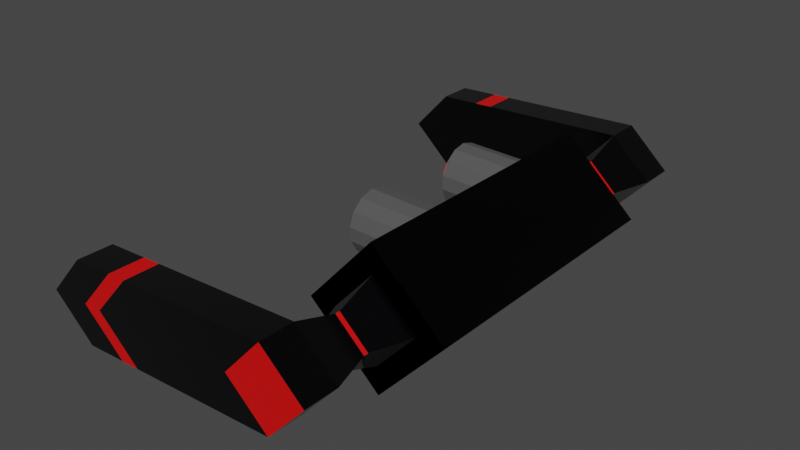 # Source: enemy1.blend  (saved by Blender 3.3.6; exported with 4.5.12 LTS)
import bpy
from mathutils import Matrix  # noqa: F401  (used for matrix-valued properties, if any)

bpy.ops.wm.read_factory_settings(use_empty=True)
scene = bpy.context.scene
scene.name = 'Scene'

# ---- collections
col_collection = bpy.data.collections.new('Collection'); scene.collection.children.link(col_collection)

# ---- materials (node trees are filled in below, after node groups)
mat_material = bpy.data.materials.new('Material')
mat_material.alpha_threshold = 0.0
mat_material.use_transparent_shadow = False
mat_material.roughness = 0.5
mat_material.line_color = (0.0, 0.0, 0.0, 1.0)
mat_material_001 = bpy.data.materials.new('Material.001')
mat_material_001.use_transparent_shadow = False
mat_material_002 = bpy.data.materials.new('Material.002')
mat_material_002.use_transparent_shadow = False

# ---- material node trees
mat_material.use_nodes = True; mat_material.node_tree.nodes.clear()
_N = mat_material.node_tree.nodes; _L = mat_material.node_tree.links
n0 = _N.new('ShaderNodeOutputMaterial'); n0.name = 'Material Output'; n0.location = (300, 300)
n1 = _N.new('ShaderNodeBsdfPrincipled'); n1.name = 'Principled BSDF'; n1.location = (10, 300)
n1.distribution = 'GGX'
n1.subsurface_method = 'RANDOM_WALK_SKIN'
n1.inputs[0].default_value = (0.0003994, 0.0002802, 0.001031, 1.0)
n1.inputs[1].default_value = 0.3161
n1.inputs[2].default_value = 0.1839
n1.inputs[3].default_value = 1.45
n1.inputs[15].default_value = 0.05181
n1.inputs[16].default_value = 0.0829
n1.inputs[24].default_value = 0.01658
n1.inputs[27].default_value = (0.0, 0.0, 0.0, 1.0)
n1.inputs[28].default_value = 1.0
_L.new(n1.outputs[0], n0.inputs[0])
n0.is_active_output = True
mat_material_001.use_nodes = True; mat_material_001.node_tree.nodes.clear()
_N = mat_material_001.node_tree.nodes; _L = mat_material_001.node_tree.links
n0 = _N.new('ShaderNodeBsdfPrincipled'); n0.name = 'Principled BSDF'; n0.location = (10, 300)
n0.distribution = 'GGX'
n0.subsurface_method = 'RANDOM_WALK_SKIN'
n0.inputs[0].default_value = (0.8, 0.001871, 0.001871, 1.0)
n0.inputs[3].default_value = 1.45
n0.inputs[27].default_value = (0.0, 0.0, 0.0, 1.0)
n0.inputs[28].default_value = 1.0
n1 = _N.new('ShaderNodeOutputMaterial'); n1.name = 'Material Output'; n1.location = (300, 300)
_L.new(n0.outputs[0], n1.inputs[0])
n1.is_active_output = True
mat_material_002.use_nodes = True; mat_material_002.node_tree.nodes.clear()
_N = mat_material_002.node_tree.nodes; _L = mat_material_002.node_tree.links
n0 = _N.new('ShaderNodeBsdfPrincipled'); n0.name = 'Principled BSDF'; n0.location = (10, 300)
n0.distribution = 'GGX'
n0.subsurface_method = 'RANDOM_WALK_SKIN'
n0.inputs[0].default_value = (0.2019, 0.2019, 0.2019, 1.0)
n0.inputs[1].default_value = 0.5699
n0.inputs[2].default_value = 0.09067
n0.inputs[3].default_value = 1.45
n0.inputs[15].default_value = 0.07772
n0.inputs[27].default_value = (0.0, 0.0, 0.0, 1.0)
n0.inputs[28].default_value = 1.0
n1 = _N.new('ShaderNodeOutputMaterial'); n1.name = 'Material Output'; n1.location = (300, 300)
_L.new(n0.outputs[0], n1.inputs[0])
n1.is_active_output = True

# ---- world
world_world = bpy.data.worlds.new('World'); scene.world = world_world
world_world.use_nodes = True; world_world.node_tree.nodes.clear()
_N = world_world.node_tree.nodes; _L = world_world.node_tree.links
n0 = _N.new('ShaderNodeOutputWorld'); n0.name = 'World Output'; n0.location = (300, 300)
n1 = _N.new('ShaderNodeBackground'); n1.name = 'Background'; n1.location = (10, 300)
n1.inputs[0].default_value = (0.05088, 0.05088, 0.05088, 1.0)
_L.new(n1.outputs[0], n0.inputs[0])
n0.is_active_output = True
world_world.color = (0.05088, 0.05088, 0.05088)
world_world.use_sun_shadow = False
world_world.sun_shadow_jitter_overblur = 0.0

# ---- meshes
me_cube = bpy.data.meshes.new('Cube')
me_cube.from_pydata([(0.4952, 0.997, 2.045), (0.02181, 0.997, 1.528), (0.4952, -0.997, 2.045), (0.02181, -0.997, 1.528), (-0.02181, 0.997, 2.518), (-0.4952, 0.997, 2.001), (-0.02181, -0.997, 2.518), (-0.4952, -0.997, 2.001), (0.01301, 0.997, 1.728), (-0.2952, 0.997, 2.01), (0.2952, 0.997, 2.036), (-0.01301, 0.997, 2.318), (0.008447, 1.27, 1.831), (-0.1917, 1.27, 2.015), (0.1917, 1.27, 2.031), (-0.008447, 1.27, 2.215), (0.008447, 1.302, 1.831), (-0.1917, 1.302, 2.015), (0.1917, 1.302, 2.031), (-0.008447, 1.302, 2.215), (0.01265, 1.605, 1.736), (-0.2871, 1.605, 2.01), (0.2871, 1.605, 2.036), (-0.01265, 1.605, 2.31), (0.01265, 1.855, 1.736), (-0.2871, 1.855, 2.01), (0.2871, 1.855, 2.036), (-0.01265, 1.855, 2.31), (-0.01265, 1.605, 2.31), (-0.2871, 1.605, 2.01), (-0.01265, 1.855, 2.31), (-0.2871, 1.855, 2.01), (-1.063, 1.605, 1.688), (-1.362, 1.605, 1.963), (-1.063, 1.855, 1.688), (-1.362, 1.855, 1.963), (-1.088, 1.605, 2.263), (-1.362, 1.605, 1.963), (-1.088, 1.855, 2.263), (-1.362, 1.855, 1.963), (-1.195, 1.605, 1.683), (-1.495, 1.605, 1.957), (-1.195, 1.855, 1.683), (-1.495, 1.855, 1.957), (-1.221, 1.605, 2.257), (-1.495, 1.605, 1.957), (-1.221, 1.855, 2.257), (-1.495, 1.855, 1.957), (-1.488, 1.605, 1.67), (-1.788, 1.605, 1.944), (-1.488, 1.855, 1.67), (-1.788, 1.855, 1.944), (-1.514, 1.605, 2.244), (-1.788, 1.605, 1.944), (-1.514, 1.855, 2.244), (-1.788, 1.855, 1.944)], [], [(0, 4, 6, 2), (3, 2, 6, 7), (7, 6, 4, 5), (5, 1, 3, 7), (1, 0, 2, 3), (5, 4, 11, 9), (9, 11, 15, 13), (1, 5, 9, 8), (4, 0, 10, 11), (0, 1, 8, 10), (12, 13, 17, 16), (8, 9, 13, 12), (11, 10, 14, 15), (10, 8, 12, 14), (19, 18, 22, 23), (15, 14, 18, 19), (14, 12, 16, 18), (13, 15, 19, 17), (22, 20, 24, 26), (18, 16, 20, 22), (17, 19, 23, 21), (16, 17, 21, 20), (25, 27, 26, 24), (27, 25, 31, 30), (31, 29, 37, 39), (23, 22, 26, 27), (24, 20, 32, 34), (25, 21, 29, 31), (21, 23, 28, 29), (23, 27, 30, 28), (37, 36, 44, 45), (36, 38, 46, 44), (25, 24, 34, 35), (30, 31, 39, 38), (21, 25, 35, 33), (20, 21, 33, 32), (28, 30, 38, 36), (29, 28, 36, 37), (41, 43, 51, 49), (46, 47, 55, 54), (34, 32, 40, 42), (32, 33, 41, 40), (39, 37, 45, 47), (38, 39, 47, 46), (33, 35, 43, 41), (35, 34, 42, 43), (48, 49, 51, 50), (53, 52, 54, 55), (43, 42, 50, 51), (44, 46, 54, 52), (45, 44, 52, 53), (42, 40, 48, 50), (40, 41, 49, 48), (47, 45, 53, 55)])
me_cube.polygons.foreach_set('material_index', [0, 0, 0, 0, 0, 0, 0, 0, 0, 0, 1, 0, 0, 0, 0, 1, 1, 1, 0, 0, 0, 0, 1, 0, 0, 0, 0, 0, 0, 0, 0, 1, 0, 0, 0, 0, 0, 0, 0, 0, 0, 0, 0, 1, 0, 1, 0, 0, 0, 0, 0, 0, 0, 0])
_uv = me_cube.uv_layers.new(name='UVMap')
_uv.uv.foreach_set('vector', [0.625, 0.5, 0.875, 0.5, 0.875, 0.75, 0.625, 0.75, 0.375, 0.75, 0.625, 0.75, 0.625, 1.0, 0.375, 1.0, 0.375, 0.0, 0.625, 0.0, 0.625, 0.25, 0.375, 0.25, 0.125, 0.5, 0.375, 0.5, 0.375, 0.75, 0.125, 0.75, 0.375, 0.5, 0.625, 0.5, 0.625, 0.75, 0.375, 0.75, 0.375, 0.25, 0.625, 0.25, 0.625, 0.25, 0.375, 0.25, 0.375, 0.25, 0.625, 0.25, 0.625, 0.25, 0.375, 0.25, 0.375, 0.5, 0.125, 0.5, 0.125, 0.5, 0.375, 0.5, 0.875, 0.5, 0.625, 0.5, 0.625, 0.5, 0.875, 0.5, 0.625, 0.5, 0.375, 0.5, 0.375, 0.5, 0.625, 0.5, 0.375, 0.5, 0.125, 0.5, 0.125, 0.5, 0.375, 0.5, 0.375, 0.5, 0.125, 0.5, 0.125, 0.5, 0.375, 0.5, 0.875, 0.5, 0.625, 0.5, 0.625, 0.5, 0.875, 0.5, 0.625, 0.5, 0.375, 0.5, 0.375, 0.5, 0.625, 0.5, 0.875, 0.5, 0.625, 0.5, 0.625, 0.5, 0.875, 0.5, 0.875, 0.5, 0.625, 0.5, 0.625, 0.5, 0.875, 0.5, 0.625, 0.5, 0.375, 0.5, 0.375, 0.5, 0.625, 0.5, 0.375, 0.25, 0.625, 0.25, 0.625, 0.25, 0.375, 0.25, 0.625, 0.5, 0.375, 0.5, 0.375, 0.5, 0.625, 0.5, 0.625, 0.5, 0.375, 0.5, 0.375, 0.5, 0.625, 0.5, 0.375, 0.25, 0.625, 0.25, 0.625, 0.25, 0.375, 0.25, 0.375, 0.5, 0.125, 0.5, 0.125, 0.5, 0.375, 0.5, 0.375, 0.25, 0.625, 0.25, 0.625, 0.5, 0.375, 0.5, 0.625, 0.25, 0.375, 0.25, 0.375, 0.25, 0.625, 0.25, 0.125, 0.5, 0.125, 0.5, 0.125, 0.5, 0.125, 0.5, 0.875, 0.5, 0.625, 0.5, 0.625, 0.5, 0.875, 0.5, 0.375, 0.5, 0.375, 0.5, 0.375, 0.5, 0.375, 0.5, 0.125, 0.5, 0.125, 0.5, 0.125, 0.5, 0.125, 0.5, 0.375, 0.25, 0.625, 0.25, 0.625, 0.25, 0.375, 0.25, 0.875, 0.5, 0.875, 0.5, 0.875, 0.5, 0.875, 0.5, 0.375, 0.25, 0.625, 0.25, 0.625, 0.25, 0.375, 0.25, 0.875, 0.5, 0.875, 0.5, 0.875, 0.5, 0.875, 0.5, 0.375, 0.25, 0.375, 0.5, 0.375, 0.5, 0.375, 0.25, 0.625, 0.25, 0.375, 0.25, 0.375, 0.25, 0.625, 0.25, 0.125, 0.5, 0.125, 0.5, 0.125, 0.5, 0.125, 0.5, 0.375, 0.5, 0.125, 0.5, 0.125, 0.5, 0.375, 0.5, 0.875, 0.5, 0.875, 0.5, 0.875, 0.5, 0.875, 0.5, 0.375, 0.25, 0.625, 0.25, 0.625, 0.25, 0.375, 0.25, 0.125, 0.5, 0.125, 0.5, 0.125, 0.5, 0.125, 0.5, 0.625, 0.25, 0.375, 0.25, 0.375, 0.25, 0.625, 0.25, 0.375, 0.5, 0.375, 0.5, 0.375, 0.5, 0.375, 0.5, 0.375, 0.5, 0.125, 0.5, 0.125, 0.5, 0.375, 0.5, 0.125, 0.5, 0.125, 0.5, 0.125, 0.5, 0.125, 0.5, 0.625, 0.25, 0.375, 0.25, 0.375, 0.25, 0.625, 0.25, 0.125, 0.5, 0.125, 0.5, 0.125, 0.5, 0.125, 0.5, 0.375, 0.25, 0.375, 0.5, 0.375, 0.5, 0.375, 0.25, 0.375, 0.5, 0.125, 0.5, 0.125, 0.5, 0.375, 0.5, 0.375, 0.25, 0.625, 0.25, 0.625, 0.25, 0.375, 0.25, 0.375, 0.25, 0.375, 0.5, 0.375, 0.5, 0.375, 0.25, 0.875, 0.5, 0.875, 0.5, 0.875, 0.5, 0.875, 0.5, 0.375, 0.25, 0.625, 0.25, 0.625, 0.25, 0.375, 0.25, 0.375, 0.5, 0.375, 0.5, 0.375, 0.5, 0.375, 0.5, 0.375, 0.5, 0.125, 0.5, 0.125, 0.5, 0.375, 0.5, 0.125, 0.5, 0.125, 0.5, 0.125, 0.5, 0.125, 0.5])
me_cube.materials.append(mat_material)
me_cube.materials.append(mat_material_001)
me_cube.use_mirror_vertex_groups = False
me_cube.update()
me_cylinder = bpy.data.meshes.new('Cylinder')
me_cylinder.from_pydata([(-0.05933, 0.6041, 2.222), (-0.5399, 0.5696, 2.241), (-0.05992, 0.6092, 2.298), (-0.5404, 0.5737, 2.302), (-0.05954, 0.5811, 2.368), (-0.5401, 0.5508, 2.359), (-0.05825, 0.5254, 2.419), (-0.5391, 0.5056, 2.4), (-0.05631, 0.4532, 2.44), (-0.5375, 0.447, 2.418), (-0.05411, 0.3788, 2.428), (-0.5357, 0.3865, 2.408), (-0.05208, 0.3169, 2.385), (-0.5341, 0.3361, 2.373), (-0.05063, 0.2797, 2.32), (-0.5329, 0.3059, 2.32), (-0.05003, 0.2746, 2.244), (-0.5324, 0.3018, 2.259), (-0.05042, 0.3027, 2.174), (-0.5327, 0.3247, 2.202), (-0.05171, 0.3584, 2.123), (-0.5337, 0.3699, 2.16), (-0.05364, 0.4306, 2.102), (-0.5353, 0.4286, 2.143), (-0.05585, 0.505, 2.114), (-0.5371, 0.489, 2.152), (-0.05787, 0.567, 2.157), (-0.5388, 0.5394, 2.187), (-0.4705, 0.5713, 2.243), (-0.471, 0.5754, 2.305), (-0.4707, 0.5526, 2.362), (-0.4696, 0.5074, 2.403), (-0.468, 0.4487, 2.42), (-0.4662, 0.3882, 2.411), (-0.4646, 0.3379, 2.376), (-0.4634, 0.3077, 2.322), (-0.4629, 0.3036, 2.261), (-0.4632, 0.3264, 2.204), (-0.4643, 0.3717, 2.163), (-0.4659, 0.4303, 2.145), (-0.4677, 0.4908, 2.155), (-0.4693, 0.5411, 2.19), (-0.008886, 0.6489, 2.208), (-0.009643, 0.6553, 2.304), (-0.4896, 0.6525, 2.317), (-0.009152, 0.6195, 2.393), (-0.4891, 0.6168, 2.407), (-0.00751, 0.5486, 2.458), (-0.4875, 0.5458, 2.471), (-0.005043, 0.4566, 2.485), (-0.485, 0.4539, 2.499), (-0.002239, 0.3618, 2.47), (-0.4822, 0.359, 2.484), (0.0003473, 0.2829, 2.415), (-0.4796, 0.2801, 2.429), (0.002202, 0.2355, 2.331), (-0.4777, 0.2327, 2.345), (0.002959, 0.2291, 2.235), (-0.477, 0.2263, 2.249), (0.002468, 0.2649, 2.146), (-0.4775, 0.2621, 2.16), (0.0008259, 0.3358, 2.081), (-0.4791, 0.333, 2.095), (-0.001642, 0.4278, 2.054), (-0.4816, 0.425, 2.068), (-0.004446, 0.5226, 2.069), (-0.4844, 0.5198, 2.083), (-0.007031, 0.6015, 2.124), (-0.487, 0.5988, 2.138), (-0.4888, 0.6461, 2.221)], [], [(28, 1, 3, 29), (29, 3, 5, 30), (30, 5, 7, 31), (31, 7, 9, 32), (32, 9, 11, 33), (33, 11, 13, 34), (34, 13, 15, 35), (35, 15, 17, 36), (36, 17, 19, 37), (37, 19, 21, 38), (38, 21, 23, 39), (39, 23, 25, 40), (3, 1, 27, 25, 23, 21, 19, 17, 15, 13, 11, 9, 7, 5), (40, 25, 27, 41), (41, 27, 1, 28), (0, 2, 4, 6, 8, 10, 12, 14, 16, 18, 20, 22, 24, 26), (10, 8, 49, 51), (31, 32, 50, 48), (18, 16, 57, 59), (32, 33, 52, 50), (33, 34, 54, 52), (26, 24, 65, 67), (8, 6, 47, 49), (34, 35, 56, 54), (16, 14, 55, 57), (35, 36, 58, 56), (36, 37, 60, 58), (24, 22, 63, 65), (6, 4, 45, 47), (37, 38, 62, 60), (67, 68, 69, 42), (65, 66, 68, 67), (63, 64, 66, 65), (61, 62, 64, 63), (59, 60, 62, 61), (57, 58, 60, 59), (55, 56, 58, 57), (53, 54, 56, 55), (51, 52, 54, 53), (49, 50, 52, 51), (47, 48, 50, 49), (45, 46, 48, 47), (43, 44, 46, 45), (42, 69, 44, 43), (0, 26, 67, 42), (30, 31, 48, 46), (2, 0, 42, 43), (29, 30, 46, 44), (20, 18, 59, 61), (28, 29, 44, 69), (41, 28, 69, 68), (12, 10, 51, 53), (40, 41, 68, 66), (4, 2, 43, 45), (22, 20, 61, 63), (39, 40, 66, 64), (38, 39, 64, 62), (14, 12, 53, 55)])
me_cylinder.polygons.foreach_set('material_index', [0, 0, 0, 0, 0, 0, 0, 0, 0, 0, 0, 0, 0, 0, 0, 1, 1, 1, 1, 1, 1, 1, 1, 1, 1, 1, 1, 1, 1, 1, 1, 1, 1, 1, 1, 1, 1, 1, 1, 1, 1, 1, 1, 1, 1, 1, 1, 1, 1, 1, 1, 1, 1, 1, 1, 1, 1, 1])
_uv = me_cylinder.uv_layers.new(name='UVMap')
_uv.uv.foreach_set('vector', [1.0, 0.75, 1.0, 1.0, 0.9286, 1.0, 0.9286, 0.75, 0.9286, 0.75, 0.9286, 1.0, 0.8571, 1.0, 0.8571, 0.75, 0.8571, 0.75, 0.8571, 1.0, 0.7857, 1.0, 0.7857, 0.75, 0.7857, 0.75, 0.7857, 1.0, 0.7143, 1.0, 0.7143, 0.75, 0.7143, 0.75, 0.7143, 1.0, 0.6429, 1.0, 0.6429, 0.75, 0.6429, 0.75, 0.6429, 1.0, 0.5714, 1.0, 0.5714, 0.75, 0.5714, 0.75, 0.5714, 1.0, 0.5, 1.0, 0.5, 0.75, 0.5, 0.75, 0.5, 1.0, 0.4286, 1.0, 0.4286, 0.75, 0.4286, 0.75, 0.4286, 1.0, 0.3571, 1.0, 0.3571, 0.75, 0.3571, 0.75, 0.3571, 1.0, 0.2857, 1.0, 0.2857, 0.75, 0.2857, 0.75, 0.2857, 1.0, 0.2143, 1.0, 0.2143, 0.75, 0.2143, 0.75, 0.2143, 1.0, 0.1429, 1.0, 0.1429, 0.75, 0.3541, 0.4662, 0.25, 0.49, 0.1459, 0.4662, 0.06236, 0.3996, 0.01602, 0.3034, 0.01602, 0.1966, 0.06236, 0.1004, 0.1459, 0.03377, 0.25, 0.01, 0.3541, 0.03377, 0.4376, 0.1004, 0.484, 0.1966, 0.484, 0.3034, 0.4376, 0.3996, 0.1429, 0.75, 0.1429, 1.0, 0.07143, 1.0, 0.07143, 0.75, 0.07143, 0.75, 0.07143, 1.0, -1.341e-07, 1.0, -1.341e-07, 0.75, 0.75, 0.49, 0.8541, 0.4662, 0.9376, 0.3996, 0.984, 0.3034, 0.984, 0.1966, 0.9376, 0.1004, 0.8541, 0.03377, 0.75, 0.01, 0.6459, 0.03377, 0.5624, 0.1004, 0.516, 0.1966, 0.516, 0.3034, 0.5624, 0.3996, 0.6459, 0.4662, 0.9376, 0.1004, 0.984, 0.1966, 0.984, 0.1966, 0.9376, 0.1004, 0.7857, 0.75, 0.7143, 0.75, 0.7143, 0.75, 0.7857, 0.75, 0.5624, 0.1004, 0.6459, 0.03377, 0.6459, 0.03377, 0.5624, 0.1004, 0.7143, 0.75, 0.6429, 0.75, 0.6429, 0.75, 0.7143, 0.75, 0.6429, 0.75, 0.5714, 0.75, 0.5714, 0.75, 0.6429, 0.75, 0.6459, 0.4662, 0.5624, 0.3996, 0.5624, 0.3996, 0.6459, 0.4662, 0.984, 0.1966, 0.984, 0.3034, 0.984, 0.3034, 0.984, 0.1966, 0.5714, 0.75, 0.5, 0.75, 0.5, 0.75, 0.5714, 0.75, 0.6459, 0.03377, 0.75, 0.01, 0.75, 0.01, 0.6459, 0.03377, 0.5, 0.75, 0.4286, 0.75, 0.4286, 0.75, 0.5, 0.75, 0.4286, 0.75, 0.3571, 0.75, 0.3571, 0.75, 0.4286, 0.75, 0.5624, 0.3996, 0.516, 0.3034, 0.516, 0.3034, 0.5624, 0.3996, 0.984, 0.3034, 0.9376, 0.3996, 0.9376, 0.3996, 0.984, 0.3034, 0.3571, 0.75, 0.2857, 0.75, 0.2857, 0.75, 0.3571, 0.75, 0.07143, 0.5, 0.07143, 0.75, -1.341e-07, 0.75, -1.341e-07, 0.5, 0.1429, 0.5, 0.1429, 0.75, 0.07143, 0.75, 0.07143, 0.5, 0.2143, 0.5, 0.2143, 0.75, 0.1429, 0.75, 0.1429, 0.5, 0.2857, 0.5, 0.2857, 0.75, 0.2143, 0.75, 0.2143, 0.5, 0.3571, 0.5, 0.3571, 0.75, 0.2857, 0.75, 0.2857, 0.5, 0.4286, 0.5, 0.4286, 0.75, 0.3571, 0.75, 0.3571, 0.5, 0.5, 0.5, 0.5, 0.75, 0.4286, 0.75, 0.4286, 0.5, 0.5714, 0.5, 0.5714, 0.75, 0.5, 0.75, 0.5, 0.5, 0.6429, 0.5, 0.6429, 0.75, 0.5714, 0.75, 0.5714, 0.5, 0.7143, 0.5, 0.7143, 0.75, 0.6429, 0.75, 0.6429, 0.5, 0.7857, 0.5, 0.7857, 0.75, 0.7143, 0.75, 0.7143, 0.5, 0.8571, 0.5, 0.8571, 0.75, 0.7857, 0.75, 0.7857, 0.5, 0.9286, 0.5, 0.9286, 0.75, 0.8571, 0.75, 0.8571, 0.5, 1.0, 0.5, 1.0, 0.75, 0.9286, 0.75, 0.9286, 0.5, 0.75, 0.49, 0.6459, 0.4662, 0.6459, 0.4662, 0.75, 0.49, 0.8571, 0.75, 0.7857, 0.75, 0.7857, 0.75, 0.8571, 0.75, 0.8541, 0.4662, 0.75, 0.49, 0.75, 0.49, 0.8541, 0.4662, 0.9286, 0.75, 0.8571, 0.75, 0.8571, 0.75, 0.9286, 0.75, 0.516, 0.1966, 0.5624, 0.1004, 0.5624, 0.1004, 0.516, 0.1966, 1.0, 0.75, 0.9286, 0.75, 0.9286, 0.75, 1.0, 0.75, 0.07143, 0.75, -1.341e-07, 0.75, -1.341e-07, 0.75, 0.07143, 0.75, 0.8541, 0.03377, 0.9376, 0.1004, 0.9376, 0.1004, 0.8541, 0.03377, 0.1429, 0.75, 0.07143, 0.75, 0.07143, 0.75, 0.1429, 0.75, 0.9376, 0.3996, 0.8541, 0.4662, 0.8541, 0.4662, 0.9376, 0.3996, 0.516, 0.3034, 0.516, 0.1966, 0.516, 0.1966, 0.516, 0.3034, 0.2143, 0.75, 0.1429, 0.75, 0.1429, 0.75, 0.2143, 0.75, 0.2857, 0.75, 0.2143, 0.75, 0.2143, 0.75, 0.2857, 0.75, 0.75, 0.01, 0.8541, 0.03377, 0.8541, 0.03377, 0.75, 0.01])
me_cylinder.materials.append(mat_material_001)
me_cylinder.materials.append(mat_material_002)
me_cylinder.update()

# ---- objects
ob_cube = bpy.data.objects.new('Cube', me_cube)
ob_cylinder = bpy.data.objects.new('Cylinder', me_cylinder)

# ---- transforms, parenting, visibility, modifiers, constraints
ob_cube.location = (0.0, 0.0, 0.0)
ob_cube.lock_rotations_4d = False
ob_cube.empty_display_type = 'ARROWS'
ob_cube.lineart.crease_threshold = 0.0
_m = ob_cube.modifiers.new('Mirror', 'MIRROR')
_m.use_axis = (False, True, False)
ob_cylinder.location = (0.0, 0.0, 0.0)
_m = ob_cylinder.modifiers.new('Mirror', 'MIRROR')
_m.use_axis = (False, True, False)

# ---- collection membership
col_collection.objects.link(ob_cube)
col_collection.objects.link(ob_cylinder)

# ---- scene / render settings (as saved in the file)
scene.frame_start = 1; scene.frame_end = 250; scene.frame_set(1)
scene.render.engine = 'BLENDER_EEVEE_NEXT'
scene.cycles.sampling_pattern = 'TABULATED_SOBOL'
scene.cycles.use_light_tree = False
scene.view_settings.view_transform = 'Filmic'
bpy.context.view_layer.update()

# ---- added for rendering (the .blend has no active camera and no usable light): camera, sun
cam_auto = bpy.data.cameras.new('AutoCamera')
cam_auto.lens = 50.0
cam_auto.sensor_width = 36.0
cam_auto.clip_end = 1000.0
ob_auto_camera = bpy.data.objects.new('AutoCamera', cam_auto)
scene.collection.objects.link(ob_auto_camera)
ob_auto_camera.location = (3.48716, -4.96039, 5.32989)
ob_auto_camera.rotation_euler = (1.09748, -7.21219e-08, 0.694738)
scene.camera = ob_auto_camera
light_auto_sun = bpy.data.lights.new('AutoSun', 'SUN')
light_auto_sun.energy = 3.0
light_auto_sun.angle = 0.0523599
ob_auto_sun = bpy.data.objects.new('AutoSun', light_auto_sun)
scene.collection.objects.link(ob_auto_sun)
ob_auto_sun.rotation_euler = (0.872665, 0.174533, 0.523599)
bpy.context.view_layer.update()
